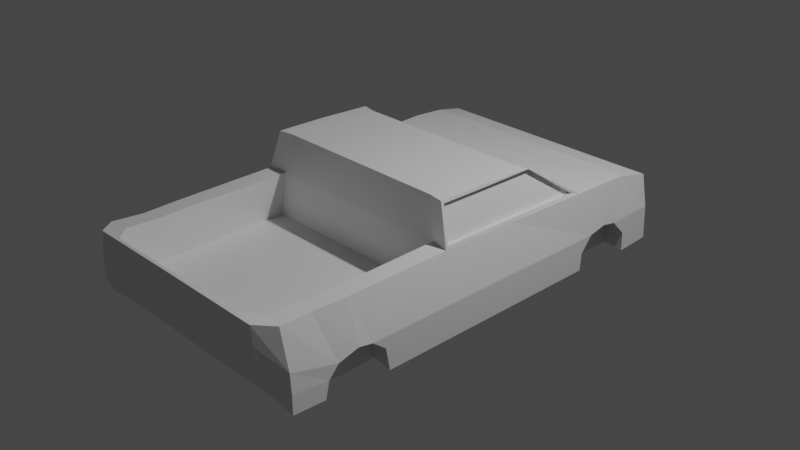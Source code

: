 # Source: untitled.blend  (saved by Blender 2.81.16; exported with 4.5.12 LTS)
import bpy
from mathutils import Matrix  # noqa: F401  (used for matrix-valued properties, if any)

bpy.ops.wm.read_factory_settings(use_empty=True)
scene = bpy.context.scene
scene.name = 'Scene'

# ---- collections
col_collection = bpy.data.collections.new('Collection'); scene.collection.children.link(col_collection)

# ---- materials (node trees are filled in below, after node groups)
mat_material = bpy.data.materials.new('Material')
mat_material.alpha_threshold = 0.0
mat_material.use_transparent_shadow = False
mat_material.line_color = (0.0, 0.0, 0.0, 1.0)

# ---- material node trees
mat_material.use_nodes = True; mat_material.node_tree.nodes.clear()
_N = mat_material.node_tree.nodes; _L = mat_material.node_tree.links
n0 = _N.new('ShaderNodeOutputMaterial'); n0.name = 'Material Output'; n0.location = (300, 300)
n1 = _N.new('ShaderNodeBsdfPrincipled'); n1.name = 'Principled BSDF'; n1.location = (10, 300)
n1.distribution = 'GGX'
n1.subsurface_method = 'BURLEY'
n1.inputs[2].default_value = 0.4
n1.inputs[3].default_value = 1.45
n1.inputs[27].default_value = (0.0, 0.0, 0.0, 1.0)
n1.inputs[28].default_value = 1.0
_L.new(n1.outputs[0], n0.inputs[0])
n0.is_active_output = True

# ---- world
world_world = bpy.data.worlds.new('World'); scene.world = world_world
world_world.use_nodes = True; world_world.node_tree.nodes.clear()
_N = world_world.node_tree.nodes; _L = world_world.node_tree.links
n0 = _N.new('ShaderNodeOutputWorld'); n0.name = 'World Output'; n0.location = (300, 300)
n1 = _N.new('ShaderNodeBackground'); n1.name = 'Background'; n1.location = (10, 300)
n1.inputs[0].default_value = (0.05088, 0.05088, 0.05088, 1.0)
_L.new(n1.outputs[0], n0.inputs[0])
n0.is_active_output = True
world_world.color = (0.05088, 0.05088, 0.05088)
world_world.use_sun_shadow = False
world_world.sun_shadow_jitter_overblur = 0.0

# ---- cameras
cam_camera = bpy.data.cameras.new('Camera')
cam_camera.clip_end = 100.0
cam_camera.ortho_scale = 7.314

# ---- lights
light_light = bpy.data.lights.new('Light', 'POINT')
light_light.transmission_factor = 0.0
light_light.energy = 1000.0
light_light.shadow_soft_size = 0.1
light_light.shadow_maximum_resolution = 0.006
light_light.use_absolute_resolution = True

# ---- meshes
me_cube = bpy.data.meshes.new('Cube')
me_cube.from_pydata([(1.079, 1.59, 0.3376), (1.142, 1.594, -0.5196), (1.06, 1.178, 0.3347), (1.142, 1.242, -0.4977), (0.0, 1.594, -0.5196), (0.0, 1.175, 0.3256), (0.0, 1.242, -0.5196), (0.0, 1.586, 0.3263), (1.067, -0.5984, 0.3503), (1.142, -1.388, -0.4977), (0.0, -1.388, -0.5196), (0.0, -0.5984, 0.3503), (1.078, -1.748, 0.3374), (1.142, -1.744, -0.5196), (0.0, -1.744, -0.5196), (1.067, -2.12, 0.3357), (1.142, -2.111, -0.4635), (0.0, -2.116, -0.4635), (1.067, -2.464, 0.3525), (1.142, -2.46, -0.4467), (0.0, -2.46, -0.4467), (0.8864, -2.641, 0.3754), (0.9567, -2.635, -0.1355), (0.0, -2.635, -0.1355), (0.0, -2.641, 0.3754), (1.068, 1.94, 0.319), (1.142, 1.944, -0.5196), (0.0, 1.939, 0.317), (0.0, 1.944, -0.5196), (1.086, 2.187, 0.2713), (1.142, 2.28, -0.4985), (0.0, 2.188, 0.2735), (0.0, 2.28, -0.4985), (1.008, 0.5472, 0.7509), (0.0, 0.5472, 0.7509), (0.995, -0.5442, 0.7768), (0.0, -0.5441, 0.7768), (1.142, 1.594, -0.103), (1.142, 1.388, -0.1477), (1.142, -1.744, -0.1072), (1.142, -1.585, -0.1361), (1.142, -1.966, -0.1662), (1.142, 1.766, -0.1354), (1.142, 1.594, -0.3113), (1.142, 1.253, -0.314), (1.142, -1.744, -0.3134), (1.142, -1.434, -0.2538), (1.142, -2.072, -0.2866), (1.142, 1.938, -0.3133), (1.331, 1.557, 0.3405), (1.296, 1.108, 0.3684), (1.394, 1.208, -0.4948), (1.269, -0.5964, 0.3818), (1.394, -1.422, -0.4948), (1.274, -1.782, 0.3402), (1.257, -2.154, 0.3375), (1.394, -2.145, -0.4606), (1.278, -2.498, 0.3537), (1.394, -2.494, -0.4438), (1.127, -2.675, 0.3762), (1.192, -2.67, -0.1352), (0.0, -2.669, -0.1326), (0.0, -2.674, 0.3782), (1.321, 1.906, 0.3219), (1.394, 1.91, -0.5166), (1.347, 2.25, 0.2461), (1.394, 2.299, -0.4955), (0.0, 2.25, 0.2461), (0.0, 2.299, -0.4955), (1.158, 0.6056, 0.7336), (1.16, -0.5497, 0.748), (1.394, 1.56, -0.1001), (1.394, 1.354, -0.1448), (1.394, 2.275, -0.1211), (1.394, -1.778, -0.1043), (1.394, -1.618, -0.1332), (1.394, -1.999, -0.1633), (1.378, -2.495, -0.04084), (1.165, -2.673, 0.1809), (0.0, -2.672, 0.1834), (1.394, 1.732, -0.1325), (0.0, 2.275, -0.1211), (1.394, 1.219, -0.3111), (1.394, 2.287, -0.3083), (1.394, -1.468, -0.2509), (1.394, -2.106, -0.2837), (1.394, -2.494, -0.2411), (1.181, -2.672, 0.08274), (0.0, -2.671, 0.08532), (1.394, 1.904, -0.3104), (0.0, 2.287, -0.3083), (1.064, 1.158, 0.3083), (0.0, 1.155, 0.2991), (0.9935, 0.5708, 0.7351), (0.0, 0.5708, 0.7351), (1.142, -0.01588, -0.4977), (0.0, -0.01588, -0.5196), (0.0, -0.02999, 0.776), (0.9982, -0.01936, 0.774), (1.273, 0.2222, 0.3742), (1.394, -0.04957, -0.4948), (1.161, -0.02166, 0.7417), (1.394, -0.08656, -0.1386), (1.394, -0.06905, -0.2789), (1.284, 0.2222, 0.3436), (1.317, 1.204, 0.3382), (1.154, -0.02139, 0.7729), (1.161, 0.5834, 0.7452), (1.153, -0.5778, 0.7796), (1.279, -0.6324, 0.3515), (1.254, 1.108, 0.3612), (1.231, -0.5958, 0.3752), (1.116, 0.606, 0.7263), (1.119, -0.5493, 0.7408), (1.231, 0.2226, 0.367), (1.119, -0.02131, 0.7345), (1.142, -0.6147, -0.1437), (0.0, -0.6147, -0.1437), (1.142, -1.765, -0.1583), (0.0, -1.765, -0.1583), (1.142, -2.136, -0.1583), (0.0, -2.136, -0.1583), (1.142, -2.481, -0.1415), (0.0, -2.481, -0.1415), (0.9612, -2.657, -0.1186), (0.0, -2.657, -0.1186)], [], [(4, 1, 3, 6), (40, 46, 84, 75), (1, 4, 28, 26), (35, 8, 109, 108), (0, 7, 5, 2), (10, 9, 13, 14), (96, 95, 9, 10), (19, 16, 56, 58), (14, 13, 16, 17), (12, 8, 116, 118), (46, 9, 53, 84), (21, 18, 122, 124), (8, 12, 54, 109), (18, 15, 120, 122), (15, 12, 118, 120), (2, 33, 107, 105), (17, 16, 19, 20), (15, 18, 57, 55), (98, 35, 108, 106), (20, 19, 22, 23), (27, 25, 29, 31), (7, 0, 25, 27), (43, 1, 26, 48), (29, 25, 63, 65), (26, 28, 32, 30), (44, 38, 72, 82), (98, 97, 36, 35), (2, 5, 92, 91), (11, 8, 35, 36), (38, 37, 71, 72), (48, 26, 64, 89), (22, 19, 58, 60), (39, 40, 75, 74), (18, 21, 59, 57), (45, 39, 41, 47), (46, 40, 39, 45), (95, 3, 51, 100), (43, 37, 38, 44), (1, 43, 44, 3), (41, 39, 74, 76), (9, 46, 45, 13), (13, 45, 47, 16), (12, 15, 55, 54), (42, 48, 89, 80), (30, 32, 68, 66), (0, 2, 105, 49), (21, 24, 62, 59), (37, 43, 48, 42), (71, 49, 105, 72), (70, 52, 111, 113), (102, 104, 109, 75), (75, 109, 54, 74), (74, 54, 55, 76), (76, 55, 57, 77), (78, 59, 62, 79), (77, 57, 59, 78), (81, 67, 65, 73), (63, 80, 73, 65), (90, 81, 73, 83), (49, 71, 80, 63), (86, 77, 78, 87), (87, 78, 79, 88), (85, 76, 77, 86), (103, 102, 75, 84), (100, 103, 84, 53), (56, 85, 86, 58), (60, 87, 88, 61), (58, 86, 87, 60), (68, 90, 83, 66), (80, 89, 83, 73), (16, 47, 85, 56), (25, 0, 49, 63), (47, 41, 76, 85), (37, 42, 80, 71), (23, 22, 60, 61), (3, 44, 82, 51), (31, 29, 65, 67), (91, 92, 94, 93), (33, 2, 91, 93), (34, 33, 93, 94), (51, 82, 103, 100), (82, 72, 102, 103), (72, 105, 104, 102), (101, 70, 113, 115), (9, 95, 100, 53), (33, 34, 97, 98), (33, 98, 106, 107), (6, 3, 95, 96), (66, 83, 89, 64), (50, 99, 104, 105), (101, 69, 107, 106), (69, 50, 105, 107), (52, 70, 108, 109), (99, 52, 109, 104), (70, 101, 106, 108), (114, 110, 112, 115), (111, 114, 115, 113), (69, 101, 115, 112), (52, 99, 114, 111), (50, 69, 112, 110), (99, 50, 110, 114), (116, 117, 119, 118), (120, 121, 123, 122), (118, 119, 121, 120), (122, 123, 125, 124), (24, 21, 124, 125), (8, 11, 117, 116)])
_uv = me_cube.uv_layers.new(name='UVMap')
_uv.uv.foreach_set('vector', [0.25, 0.5, 0.375, 0.5, 0.375, 0.75, 0.25, 0.75, 0.5, 0.75, 0.4375, 0.75, 0.4375, 0.75, 0.5, 0.75, 0.375, 0.5, 0.25, 0.5, 0.25, 0.5, 0.375, 0.5, 0.625, 0.75, 0.625, 0.75, 0.625, 0.75, 0.625, 0.75, 0.625, 0.5, 0.75, 0.5, 0.75, 0.75, 0.625, 0.75, 0.25, 0.75, 0.375, 0.75, 0.375, 0.75, 0.25, 0.75, 0.25, 0.75, 0.375, 0.75, 0.375, 0.75, 0.25, 0.75, 0.375, 0.75, 0.375, 0.75, 0.375, 0.75, 0.375, 0.75, 0.25, 0.75, 0.375, 0.75, 0.375, 0.75, 0.25, 0.75, 0.625, 0.75, 0.625, 0.75, 0.625, 0.75, 0.625, 0.75, 0.4375, 0.75, 0.375, 0.75, 0.375, 0.75, 0.4375, 0.75, 0.625, 0.75, 0.625, 0.75, 0.625, 0.75, 0.625, 0.75, 0.625, 0.75, 0.625, 0.75, 0.625, 0.75, 0.625, 0.75, 0.625, 0.75, 0.625, 0.75, 0.625, 0.75, 0.625, 0.75, 0.625, 0.75, 0.625, 0.75, 0.625, 0.75, 0.625, 0.75, 0.625, 0.75, 0.625, 0.75, 0.625, 0.75, 0.625, 0.75, 0.25, 0.75, 0.375, 0.75, 0.375, 0.75, 0.25, 0.75, 0.625, 0.75, 0.625, 0.75, 0.625, 0.75, 0.625, 0.75, 0.625, 0.75, 0.625, 0.75, 0.625, 0.75, 0.625, 0.75, 0.25, 0.75, 0.375, 0.75, 0.375, 0.75, 0.25, 0.75, 0.75, 0.5, 0.625, 0.5, 0.625, 0.5, 0.75, 0.5, 0.75, 0.5, 0.625, 0.5, 0.625, 0.5, 0.75, 0.5, 0.4375, 0.5, 0.375, 0.5, 0.375, 0.5, 0.4375, 0.5, 0.625, 0.5, 0.625, 0.5, 0.625, 0.5, 0.625, 0.5, 0.375, 0.5, 0.25, 0.5, 0.25, 0.5, 0.375, 0.5, 0.4375, 0.75, 0.5, 0.75, 0.5, 0.75, 0.4375, 0.75, 0.625, 0.75, 0.75, 0.75, 0.75, 0.75, 0.625, 0.75, 0.625, 0.75, 0.75, 0.75, 0.75, 0.75, 0.625, 0.75, 0.75, 0.75, 0.625, 0.75, 0.625, 0.75, 0.75, 0.75, 0.5, 0.75, 0.5, 0.5, 0.5, 0.5, 0.5, 0.75, 0.4375, 0.5, 0.375, 0.5, 0.375, 0.5, 0.4375, 0.5, 0.375, 0.75, 0.375, 0.75, 0.375, 0.75, 0.375, 0.75, 0.5, 0.75, 0.5, 0.75, 0.5, 0.75, 0.5, 0.75, 0.625, 0.75, 0.625, 0.75, 0.625, 0.75, 0.625, 0.75, 0.4375, 0.75, 0.5, 0.75, 0.5, 0.75, 0.4375, 0.75, 0.4375, 0.75, 0.5, 0.75, 0.5, 0.75, 0.4375, 0.75, 0.375, 0.75, 0.375, 0.75, 0.375, 0.75, 0.375, 0.75, 0.4375, 0.5, 0.5, 0.5, 0.5, 0.75, 0.4375, 0.75, 0.375, 0.5, 0.4375, 0.5, 0.4375, 0.75, 0.375, 0.75, 0.5, 0.75, 0.5, 0.75, 0.5, 0.75, 0.5, 0.75, 0.375, 0.75, 0.4375, 0.75, 0.4375, 0.75, 0.375, 0.75, 0.375, 0.75, 0.4375, 0.75, 0.4375, 0.75, 0.375, 0.75, 0.625, 0.75, 0.625, 0.75, 0.625, 0.75, 0.625, 0.75, 0.5, 0.5, 0.4375, 0.5, 0.4375, 0.5, 0.5, 0.5, 0.375, 0.5, 0.25, 0.5, 0.25, 0.5, 0.375, 0.5, 0.625, 0.5, 0.625, 0.75, 0.625, 0.75, 0.625, 0.5, 0.625, 0.75, 0.75, 0.75, 0.75, 0.75, 0.625, 0.75, 0.5, 0.5, 0.4375, 0.5, 0.4375, 0.5, 0.5, 0.5, 0.5, 0.5, 0.625, 0.5, 0.625, 0.75, 0.5, 0.75, 0.625, 0.75, 0.625, 0.75, 0.625, 0.75, 0.625, 0.75, 0.5, 0.75, 0.625, 0.75, 0.625, 0.75, 0.5, 0.75, 0.5, 0.75, 0.625, 0.75, 0.625, 0.75, 0.5, 0.75, 0.5, 0.75, 0.625, 0.75, 0.625, 0.75, 0.5, 0.75, 0.5, 0.75, 0.625, 0.75, 0.625, 0.75, 0.5, 0.75, 0.5, 0.75, 0.625, 0.75, 0.625, 0.875, 0.5, 0.875, 0.5, 0.75, 0.625, 0.75, 0.625, 0.75, 0.5, 0.75, 0.5, 0.375, 0.625, 0.375, 0.625, 0.5, 0.5, 0.5, 0.625, 0.5, 0.5, 0.5, 0.5, 0.5, 0.625, 0.5, 0.4375, 0.375, 0.5, 0.375, 0.5, 0.5, 0.4375, 0.5, 0.625, 0.5, 0.5, 0.5, 0.5, 0.5, 0.625, 0.5, 0.4375, 0.75, 0.5, 0.75, 0.5, 0.75, 0.4375, 0.75, 0.4375, 0.75, 0.5, 0.75, 0.5, 0.875, 0.4375, 0.875, 0.4375, 0.75, 0.5, 0.75, 0.5, 0.75, 0.4375, 0.75, 0.4375, 0.75, 0.5, 0.75, 0.5, 0.75, 0.4375, 0.75, 0.375, 0.75, 0.4375, 0.75, 0.4375, 0.75, 0.375, 0.75, 0.375, 0.75, 0.4375, 0.75, 0.4375, 0.75, 0.375, 0.75, 0.375, 0.75, 0.4375, 0.75, 0.4375, 0.875, 0.375, 0.875, 0.375, 0.75, 0.4375, 0.75, 0.4375, 0.75, 0.375, 0.75, 0.375, 0.375, 0.4375, 0.375, 0.4375, 0.5, 0.375, 0.5, 0.5, 0.5, 0.4375, 0.5, 0.4375, 0.5, 0.5, 0.5, 0.375, 0.75, 0.4375, 0.75, 0.4375, 0.75, 0.375, 0.75, 0.625, 0.5, 0.625, 0.5, 0.625, 0.5, 0.625, 0.5, 0.4375, 0.75, 0.5, 0.75, 0.5, 0.75, 0.4375, 0.75, 0.5, 0.5, 0.5, 0.5, 0.5, 0.5, 0.5, 0.5, 0.25, 0.75, 0.375, 0.75, 0.375, 0.75, 0.25, 0.75, 0.375, 0.75, 0.4375, 0.75, 0.4375, 0.75, 0.375, 0.75, 0.75, 0.5, 0.625, 0.5, 0.625, 0.5, 0.75, 0.5, 0.625, 0.75, 0.75, 0.75, 0.75, 0.75, 0.625, 0.75, 0.625, 0.75, 0.625, 0.75, 0.625, 0.75, 0.625, 0.75, 0.75, 0.75, 0.625, 0.75, 0.625, 0.75, 0.75, 0.75, 0.375, 0.75, 0.4375, 0.75, 0.4375, 0.75, 0.375, 0.75, 0.4375, 0.75, 0.5, 0.75, 0.5, 0.75, 0.4375, 0.75, 0.5, 0.75, 0.625, 0.75, 0.625, 0.75, 0.5, 0.75, 0.625, 0.75, 0.625, 0.75, 0.625, 0.75, 0.625, 0.75, 0.375, 0.75, 0.375, 0.75, 0.375, 0.75, 0.375, 0.75, 0.625, 0.75, 0.75, 0.75, 0.75, 0.75, 0.625, 0.75, 0.625, 0.75, 0.625, 0.75, 0.625, 0.75, 0.625, 0.75, 0.25, 0.75, 0.375, 0.75, 0.375, 0.75, 0.25, 0.75, 0.375, 0.5, 0.4375, 0.5, 0.4375, 0.5, 0.375, 0.5, 0.625, 0.75, 0.625, 0.75, 0.625, 0.75, 0.625, 0.75, 0.625, 0.75, 0.625, 0.75, 0.625, 0.75, 0.625, 0.75, 0.625, 0.75, 0.625, 0.75, 0.625, 0.75, 0.625, 0.75, 0.625, 0.75, 0.625, 0.75, 0.625, 0.75, 0.625, 0.75, 0.625, 0.75, 0.625, 0.75, 0.625, 0.75, 0.625, 0.75, 0.625, 0.75, 0.625, 0.75, 0.625, 0.75, 0.625, 0.75, 0.625, 0.75, 0.625, 0.75, 0.625, 0.75, 0.625, 0.75, 0.625, 0.75, 0.625, 0.75, 0.625, 0.75, 0.625, 0.75, 0.625, 0.75, 0.625, 0.75, 0.625, 0.75, 0.625, 0.75, 0.625, 0.75, 0.625, 0.75, 0.625, 0.75, 0.625, 0.75, 0.625, 0.75, 0.625, 0.75, 0.625, 0.75, 0.625, 0.75, 0.625, 0.75, 0.625, 0.75, 0.625, 0.75, 0.625, 0.75, 0.625, 0.75, 0.75, 0.75, 0.75, 0.75, 0.625, 0.75, 0.625, 0.75, 0.75, 0.75, 0.75, 0.75, 0.625, 0.75, 0.625, 0.75, 0.75, 0.75, 0.75, 0.75, 0.625, 0.75, 0.625, 0.75, 0.75, 0.75, 0.75, 0.75, 0.625, 0.75, 0.75, 0.75, 0.625, 0.75, 0.625, 0.75, 0.75, 0.75, 0.625, 0.75, 0.75, 0.75, 0.75, 0.75, 0.625, 0.75])
me_cube.materials.append(mat_material)
me_cube.use_remesh_preserve_volume = False
me_cube.use_remesh_preserve_attributes = False
me_cube.use_mirror_vertex_groups = False
me_cube.update()

# ---- objects
ob_cube = bpy.data.objects.new('Cube', me_cube)
ob_light = bpy.data.objects.new('Light', light_light)
ob_camera = bpy.data.objects.new('Camera', cam_camera)
ob_empty = bpy.data.objects.new('Empty', None)

# ---- transforms, parenting, visibility, modifiers, constraints
ob_cube.location = (0.0, 0.0, 0.0)
ob_cube.lock_rotations_4d = False
ob_cube.empty_display_type = 'ARROWS'
ob_cube.lineart.crease_threshold = 0.0
_m = ob_cube.modifiers.new('Mirror', 'MIRROR')
_m.use_clip = True
ob_light.location = (4.076, 1.005, 5.904)
ob_light.rotation_euler = (0.6503, 0.05522, 1.866)
ob_light.lock_rotations_4d = False
ob_light.empty_display_type = 'ARROWS'
ob_light.color = (0.0, 0.0, 0.0, 0.0)
ob_light.lineart.crease_threshold = 0.0
ob_camera.location = (7.359, -6.926, 4.958)
ob_camera.rotation_euler = (1.109, 0.0, 0.8149)
ob_camera.lock_rotations_4d = False
ob_camera.empty_display_type = 'ARROWS'
ob_camera.color = (0.0, 0.0, 0.0, 0.0)
ob_camera.display_type = 'WIRE'
ob_camera.lineart.crease_threshold = 0.0
ob_empty.location = (0.0, 0.0, 0.0)
ob_empty.rotation_euler = (1.571, -0.0, 1.571)
ob_empty.empty_display_type = 'IMAGE'
ob_empty.empty_display_size = 5.0
ob_empty.empty_image_depth = 'BACK'
ob_empty.show_empty_image_perspective = False
ob_empty.empty_image_side = 'FRONT'
ob_empty.lineart.crease_threshold = 0.0

# ---- collection membership
col_collection.objects.link(ob_cube)
col_collection.objects.link(ob_light)
col_collection.objects.link(ob_camera)
col_collection.objects.link(ob_empty)

# ---- scene / render settings (as saved in the file)
scene.camera = ob_camera
scene.frame_start = 1; scene.frame_end = 250; scene.frame_set(1)
scene.render.engine = 'BLENDER_EEVEE_NEXT'
scene.cycles.use_denoising = False
scene.cycles.samples = 128
scene.cycles.sampling_pattern = 'TABULATED_SOBOL'
scene.cycles.use_adaptive_sampling = False
scene.cycles.use_light_tree = False
scene.view_settings.view_transform = 'Filmic'
bpy.context.view_layer.update()

